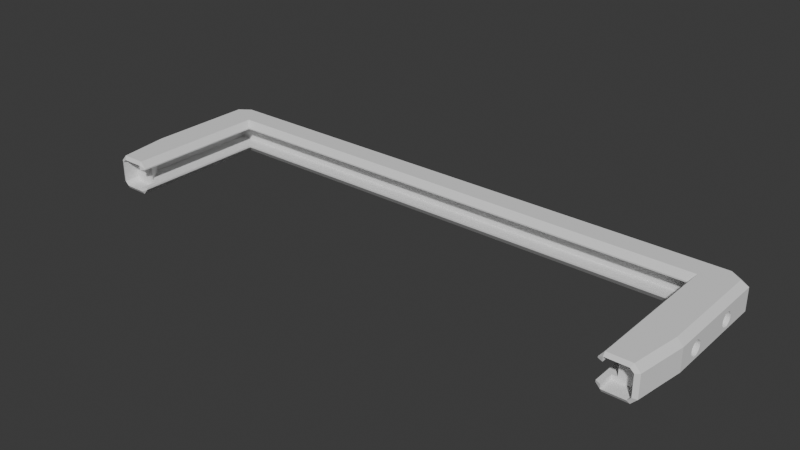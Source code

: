 # Source: backboard-pad.blend  (saved by Blender 4.0.36; exported with 4.5.12 LTS)
import bpy
from mathutils import Matrix  # noqa: F401  (used for matrix-valued properties, if any)

bpy.ops.wm.read_factory_settings(use_empty=True)
scene = bpy.context.scene
scene.name = 'Scene'

# ---- collections
col_collection = bpy.data.collections.new('Collection'); scene.collection.children.link(col_collection)

# ---- world
world_world = bpy.data.worlds.new('World'); scene.world = world_world
world_world.use_nodes = True; world_world.node_tree.nodes.clear()
_N = world_world.node_tree.nodes; _L = world_world.node_tree.links
n0 = _N.new('ShaderNodeOutputWorld'); n0.name = 'World Output'; n0.location = (300, 300)
n1 = _N.new('ShaderNodeBackground'); n1.name = 'Background'; n1.location = (10, 300)
n1.inputs[0].default_value = (0.05088, 0.05088, 0.05088, 1.0)
_L.new(n1.outputs[0], n0.inputs[0])
n0.is_active_output = True
world_world.color = (0.05088, 0.05088, 0.05088)
world_world.use_sun_shadow = False
world_world.sun_shadow_jitter_overblur = 0.0

# ---- meshes
me_cube_010 = bpy.data.meshes.new('Cube.010')
me_cube_010.from_pydata([(-0.8538, 0.9978, -9.105), (-0.9583, 0.3025, -7.301), (1.006, 0.3025, -2.301), (1.006, 0.3025, -7.301), (-0.9583, 0.3025, -2.301), (-0.9583, 0.2948, -7.431), (1.006, 0.2948, -2.431), (-0.9583, 0.272, -7.556), (0.9711, -0.557, -9.941), (-0.8538, -1.007, -9.095), (-0.9583, 0.235, -7.672), (1.006, 0.272, -2.556), (-0.9583, 0.2948, -2.431), (-0.9583, 0.1853, -7.773), (1.006, 0.235, -2.672), (1.006, 0.2948, -7.431), (-0.9583, 0.1247, -7.856), (0.9711, 0.5478, -9.941), (1.006, 0.1853, -2.773), (-0.9583, 0.272, -2.556), (-0.9583, 0.05553, -7.917), (0.9023, 0.9978, -9.105), (1.006, 0.1247, -2.856), (-0.9583, -0.01951, -7.955), (-0.9583, 0.235, -2.672), (-0.9583, -0.09755, -7.968), (1.006, 0.272, -7.556), (1.006, 0.05553, -2.917), (-0.9583, -0.1756, -7.955), (-0.8538, 0.7978, 3.377), (0.9023, -1.007, -9.095), (1.006, -0.01951, -2.955), (-0.9583, -0.2506, -7.917), (-0.9583, 0.1853, -2.773), (1.006, 0.235, -7.672), (-0.9583, -0.3198, -7.856), (0.9023, -0.807, 3.377), (1.006, -0.09755, -2.968), (-0.9583, -0.3804, -7.773), (-0.9583, 0.1247, -2.856), (1.006, -0.1756, -2.955), (-0.9583, -0.4301, -7.672), (-0.9337, -1.007, 4.66), (-0.9583, -0.4671, -7.556), (-0.9583, 0.05553, -2.917), (1.006, -0.2506, -2.917), (1.006, 0.1853, -7.773), (-0.9583, -0.4899, -7.431), (-0.8538, -0.807, 3.377), (1.006, -0.3198, -2.856), (-0.9583, -0.4975, -7.301), (1.006, 0.1247, -7.856), (-0.9583, -0.4899, -7.171), (-0.9583, -0.01951, -2.955), (1.006, -0.3804, -2.773), (-0.9337, 0.9978, 4.66), (-0.9583, -0.4671, -7.046), (0.9023, 0.7978, 3.377), (-0.9583, -0.4301, -6.931), (1.006, -0.4301, -2.672), (-0.9583, -0.09755, -2.968), (-0.9583, -0.3804, -6.83), (1.006, 0.05553, -7.917), (0.9023, 0.9978, 4.66), (-0.9583, -0.3198, -6.747), (1.006, -0.4671, -2.556), (-0.9583, -0.1756, -2.955), (-0.9583, -0.2506, -6.685), (1.006, -0.4899, -2.431), (-0.9225, -0.557, -9.941), (0.9821, 0.9978, 4.66), (-0.9583, -0.1756, -6.648), (-0.9583, -0.2506, -2.917), (-0.9583, -0.09755, -6.635), (1.006, -0.4975, -2.301), (1.006, -0.01951, -7.955), (-0.9583, -0.01951, -6.648), (1.006, -0.4899, -2.171), (-0.9583, -0.3198, -2.856), (0.9821, -1.007, 4.66), (-0.9583, 0.05553, -6.685), (1.006, -0.09755, -7.968), (-0.9583, 0.1247, -6.747), (1.006, -0.4671, -2.046), (-0.9583, -0.3804, -2.773), (1.006, -0.4301, -1.931), (-0.9583, 0.1853, -6.83), (-0.9225, 0.5478, -9.941), (-0.8538, -1.007, 4.66), (-0.9583, 0.235, -6.931), (1.006, -0.3804, -1.83), (-0.9583, 0.272, -7.046), (-0.9583, -0.4301, -2.672), (-0.8538, 0.9978, 4.66), (-0.9583, 0.2948, -7.171), (1.006, -0.1756, -7.955), (1.006, -0.3198, -1.747), (0.9023, -1.007, 4.66), (1.006, -0.2506, -1.685), (-0.9583, -0.4671, -2.556), (-0.9397, 0.5934, 3.377), (1.006, -0.2506, -7.917), (1.006, -0.1756, -1.648), (-0.9583, -0.4899, -2.431), (1.006, -0.09755, -1.635), (-0.9572, 0.9978, -10.44), (-0.9271, 0.7978, 3.377), (1.006, -0.01951, -1.648), (-0.9583, -0.4975, -2.301), (1.006, -0.3198, -7.856), (1.006, 0.05553, -1.685), (-0.9583, -0.4899, -2.171), (-0.9572, -1.007, -10.44), (1.006, -0.3804, -7.773), (1.006, 0.1247, -1.747), (-0.9583, -0.4671, -2.046), (1.006, 0.1853, -1.83), (-0.9271, -0.807, 3.377), (-0.9397, -0.5901, 3.377), (1.006, 0.235, -1.931), (-0.9583, -0.4301, -1.931), (1.006, -1.007, -10.44), (1.006, -0.4301, -7.672), (1.006, 0.272, -2.046), (-0.9583, -0.3804, -1.83), (0.9882, -0.5901, 3.377), (1.006, 0.2948, -2.171), (1.006, -0.4671, -7.556), (-0.9583, -0.3198, -1.747), (1.006, 0.9978, -10.44), (0.9756, -0.807, 3.377), (-0.9583, -0.2506, -1.685), (1.006, -1.007, -0.1081), (1.006, -0.4899, -7.431), (0.9023, -1.007, -0.1081), (-0.9583, -0.1756, -1.648), (1.006, -0.4975, -7.301), (-0.9583, -0.09755, -1.635), (0.9756, 0.7978, 3.377), (0.9882, 0.5934, 3.377), (1.006, 0.9978, -0.1081), (-0.9583, -0.01951, -1.648), (1.006, -0.4899, -7.171), (0.9023, 0.9978, -0.1081), (-0.9583, 0.05553, -1.685), (-0.9572, 0.9978, -0.1081), (1.006, -0.4671, -7.046), (-0.9583, 0.1247, -1.747), (-0.8538, 0.9978, -0.1081), (1.006, -0.4301, -6.931), (-0.9583, 0.1853, -1.83), (-0.9572, -1.007, -0.1081), (-0.8538, -1.007, -0.1081), (-0.9583, 0.235, -1.931), (-0.9185, 0.9978, -11.24), (1.006, -0.3804, -6.83), (-0.9583, 0.272, -2.046), (-0.9185, -1.007, -11.24), (0.967, -1.007, -11.24), (-0.9583, 0.2948, -2.171), (1.006, -0.3198, -6.747), (0.967, 0.9978, -11.24), (1.006, -0.2506, -6.685), (-0.9538, 0.6251, 4.66), (1.026, 0.6251, -10.84), (0.8846, 0.6251, -0.1081), (1.006, -0.1756, -6.648), (-0.9774, 0.6251, -0.1081), (-0.8362, 0.6251, -8.638), (1.006, -0.09755, -6.635), (0.8846, 0.6251, -8.638), (1.002, 0.6251, 4.66), (1.006, -0.01951, -6.648), (-0.8362, 0.6251, 4.66), (0.8846, 0.625, 4.66), (1.006, 0.05553, -6.685), (-0.9774, 0.6251, -10.84), (1.026, 0.6251, -0.1081), (1.006, 0.1247, -6.747), (-0.8362, 0.6251, -0.1081), (-0.9421, 0.6251, -11.63), (1.006, 0.1853, -6.83), (0.9905, 0.6251, -11.63), (-0.8362, -0.6563, -8.638), (1.006, 0.235, -6.931), (0.8846, -0.6563, -8.638), (1.006, 0.272, -7.046), (1.002, -0.6563, 4.66), (-0.8362, -0.6563, 4.66), (0.8846, -0.6563, 4.66), (1.006, 0.2948, -7.171), (-0.9774, -0.6563, -10.84), (1.026, -0.6563, -0.1081), (-0.8362, -0.6563, -0.1081), (-0.9421, -0.6563, -11.63), (-0.9225, 0.5478, 1.531), (0.9905, -0.6563, -11.63), (-0.9225, -0.557, 1.531), (-0.9538, -0.6563, 4.66), (1.026, -0.6563, -10.84), (0.8846, -0.6563, -0.1081), (-0.9774, -0.6563, -0.1081), (-0.9454, 0.9978, 2.225), (-0.9454, -1.007, 2.225), (-0.8538, -1.007, 2.225), (-0.8538, 0.9978, 2.225), (-0.9656, 0.6251, 2.225), (-0.8362, 0.6251, 2.225), (-0.8362, -0.6563, 2.225), (-0.9656, -0.6563, 2.225), (0.9939, -1.007, 2.225), (0.9711, 0.5478, 1.437), (0.9939, 0.9978, 2.225), (0.9711, -0.557, 1.437), (0.9023, 0.9978, 2.225), (0.9023, -1.007, 2.225), (0.8846, 0.6251, 2.225), (1.014, 0.6251, 2.225), (1.014, -0.6563, 2.225), (0.8846, -0.6563, 2.225), (0.8846, 0.5478, 2.225), (0.8846, -0.557, 2.225), (0.8846, -0.557, 4.66), (0.8846, 0.5478, 4.66), (-0.8362, -0.557, 4.66), (-0.8362, 0.5478, 4.66), (-0.8362, 0.5478, 2.225), (-0.8362, -0.557, 2.225), (0.8846, -0.557, -8.638), (0.8846, 0.5478, -8.638), (0.8846, 0.5478, -0.1081), (0.8846, -0.557, -0.1081), (-0.8362, -0.557, -0.1081), (-0.8362, 0.5478, -0.1081), (-0.8362, -0.557, -8.638), (-0.8362, 0.5478, -8.638), (-0.6796, 0.5478, -8.638), (0.751, 0.5478, -8.638), (-0.9271, -0.807, 4.88), (-0.9397, -0.5901, 4.88), (-0.9397, 0.5934, 4.88), (0.9023, -0.807, 4.88), (0.9023, -0.557, 4.88), (-0.8538, -0.807, 4.88), (0.9756, 0.7978, 4.88), (0.9023, 0.7978, 4.88), (0.9756, -0.807, 4.88), (0.9882, -0.5901, 4.88), (-0.8538, 0.7978, 4.88), (-0.8538, 0.6251, 4.88), (-0.8538, -0.6563, 4.88), (-0.8538, -0.557, 4.88), (-0.8538, 0.5478, 4.88), (0.9882, 0.5934, 4.88), (-0.9271, 0.7978, 4.88), (0.9023, 0.5478, 4.88), (0.9023, 0.5478, 3.377), (-0.8538, 0.5478, 3.377), (-0.8538, -0.557, 3.377), (0.9023, -0.557, 3.377), (0.9199, 0.5478, 3.356), (-0.8715, 0.5478, 3.377), (-0.8715, -0.557, 3.377), (0.9199, -0.557, 3.356), (-0.9158, -0.557, 1.531), (-0.8715, -0.557, 3.162), (-0.8713, -0.557, 1.546), (-0.8708, -0.557, 1.546), (-0.8712, -0.557, 1.516), (-0.8715, -0.557, 1.516), (-0.8715, 0.5478, 3.162), (-0.9158, 0.5478, 1.531), (-0.8715, 0.5478, 1.516), (-0.8712, 0.5478, 1.516), (-0.8708, 0.5478, 1.546), (-0.8713, 0.5478, 1.546), (0.9652, 0.5478, 1.437), (0.9199, 0.5478, 3.162), (0.9197, 0.5478, 1.464), (0.9189, 0.5478, 1.464), (0.9194, 0.5478, 1.41), (0.92, 0.5478, 1.41), (0.9199, -0.557, 3.162), (0.9652, -0.557, 1.437), (0.92, -0.557, 1.41), (0.9194, -0.557, 1.41), (0.9189, -0.557, 1.464), (0.9197, -0.557, 1.464), (1.026, -0.4975, -7.301), (1.026, -0.4899, -7.431), (1.026, -0.4671, -7.556), (1.026, -0.4899, -7.171), (1.026, -0.4671, -7.046), (1.026, -0.3804, -6.83), (1.026, -0.3198, -7.856), (1.026, -0.3804, -7.773), (1.026, -0.3198, -6.747), (1.026, -0.2506, -7.917), (1.026, -0.4301, -7.672), (1.026, -0.4301, -6.931), (1.026, -0.2506, -6.685), (1.026, -0.1756, -7.955), (1.026, -0.1756, -6.648), (1.026, -0.01951, -7.955), (1.026, -0.01951, -6.648), (1.026, -0.09755, -7.968), (1.026, -0.09755, -6.635), (1.026, 0.1247, -6.747), (1.026, 0.235, -7.672), (1.026, 0.1853, -7.773), (1.026, 0.05553, -7.917), (1.026, 0.1247, -7.856), (1.026, 0.05553, -6.685), (1.026, 0.1853, -6.83), (1.026, 0.235, -6.931), (1.026, 0.3025, -7.301), (1.026, 0.2948, -7.431), (1.026, 0.2948, -7.171), (1.026, 0.272, -7.046), (1.026, 0.272, -7.556), (-0.9774, -0.4975, -2.301), (-0.9774, -0.4899, -2.171), (-0.9774, -0.4899, -2.431), (-0.9774, -0.3804, -2.773), (-0.9774, -0.4301, -2.672), (-0.9774, -0.4671, -2.556), (-0.9774, -0.4671, -2.046), (-0.9774, -0.4301, -1.931), (-0.9774, -0.3804, -1.83), (-0.9774, -0.3198, -2.856), (-0.9774, -0.3198, -1.747), (-0.9774, -0.1756, -2.955), (-0.9774, -0.1756, -1.648), (-0.9774, -0.01951, -2.955), (-0.9774, -0.09755, -2.968), (-0.9774, -0.09755, -1.635), (-0.9774, -0.2506, -2.917), (-0.9774, -0.2506, -1.685), (-0.9774, 0.05553, -1.685), (-0.9774, 0.1853, -2.773), (-0.9774, 0.1853, -1.83), (-0.9774, 0.1247, -2.856), (-0.9774, 0.1247, -1.747), (-0.9774, 0.3025, -2.301), (-0.9774, 0.2948, -2.431), (-0.9774, 0.2948, -2.171), (-0.9774, 0.272, -2.556), (-0.9774, 0.272, -2.046), (-0.9774, 0.235, -1.931), (-0.9774, 0.05553, -2.917), (-0.9774, 0.235, -2.672), (-0.9774, -0.01951, -1.648), (1.026, -0.3804, -1.83), (1.026, -0.3198, -1.747), (1.026, -0.2506, -2.917), (1.026, -0.2506, -1.685), (1.026, -0.01951, -2.955), (1.026, -0.01951, -1.648), (1.026, -0.09755, -2.968), (1.026, -0.09755, -1.635), (1.026, -0.1756, -2.955), (1.026, -0.1756, -1.648), (1.026, 0.1247, -1.747), (1.026, 0.1853, -2.773), (1.026, 0.1247, -2.856), (1.026, 0.1853, -1.83), (1.026, 0.3025, -2.301), (1.026, 0.2948, -2.431), (1.026, 0.2948, -2.171), (1.026, 0.272, -2.556), (1.026, 0.272, -2.046), (1.026, 0.235, -2.672), (1.026, 0.235, -1.931), (1.026, 0.05553, -1.685), (1.026, 0.05553, -2.917), (1.026, -0.4301, -1.931), (1.026, -0.3198, -2.856), (1.026, -0.4975, -2.301), (1.026, -0.4899, -2.431), (1.026, -0.4899, -2.171), (1.026, -0.4671, -2.556), (1.026, -0.4671, -2.046), (1.026, -0.3804, -2.773), (1.026, -0.4301, -2.672), (-0.9774, -0.1756, -7.955), (-0.9774, -0.2506, -7.917), (-0.9774, -0.09755, -7.968), (-0.9774, -0.01951, -7.955), (-0.9774, 0.05553, -6.685), (-0.9774, 0.05553, -7.917), (-0.9774, -0.01951, -6.648), (-0.9774, -0.09755, -6.635), (-0.9774, 0.235, -6.931), (-0.9774, 0.1853, -7.773), (-0.9774, 0.1853, -6.83), (-0.9774, 0.3025, -7.301), (-0.9774, 0.2948, -7.171), (-0.9774, 0.272, -7.556), (-0.9774, 0.2948, -7.431), (-0.9774, 0.272, -7.046), (-0.9774, 0.235, -7.672), (-0.9774, 0.1247, -6.747), (-0.9774, 0.1247, -7.856), (-0.9774, -0.1756, -6.648), (-0.9774, -0.3198, -7.856), (-0.9774, -0.4975, -7.301), (-0.9774, -0.4899, -7.431), (-0.9774, -0.4671, -7.046), (-0.9774, -0.4899, -7.171), (-0.9774, -0.3804, -7.773), (-0.9774, -0.2506, -6.685), (-0.9774, -0.3198, -6.747), (-0.9774, -0.4671, -7.556), (-0.9774, -0.4301, -6.931), (-0.9774, -0.4301, -7.672), (-0.9774, -0.3804, -6.83)], [], [(217, 212, 70, 171), (185, 183, 9, 30), (79, 97, 215, 210), (239, 198, 42, 238), (240, 163, 198, 239), (202, 55, 93, 205), (209, 203, 42, 198), (207, 205, 93, 173), (189, 97, 241), (219, 215, 97, 189), (196, 199, 121, 158), (157, 9, 112), (185, 30, 134, 200), (219, 189, 222, 221), (223, 174, 216, 220), (140, 177, 164, 129), (168, 0, 148, 179), (204, 88, 42, 203), (112, 151, 201, 191), (192, 132, 121, 199), (167, 145, 105, 176), (191, 194, 157, 112), (196, 158, 157, 194), (188, 208, 227, 224), (207, 173, 225, 226), (244, 70, 63, 245), (228, 185, 200, 231), (230, 165, 170, 229), (79, 187, 247, 246), (245, 174, 255), (212, 214, 63, 70), (161, 154, 0, 21), (0, 154, 105), (121, 30, 158), (179, 207, 226, 233), (208, 193, 232, 227), (250, 188, 224, 251), (249, 257, 252), (217, 171, 187, 218), (134, 132, 210, 215), (355, 361, 192, 199, 301, 297, 294, 295, 298, 290, 289, 288, 291, 292, 299, 293, 296, 300, 302, 306, 304, 312, 307, 313, 314, 318, 317, 315, 316, 319, 308, 309, 311, 310, 303, 164, 177, 357, 373, 362, 365, 372, 370, 368, 366, 367, 369, 371, 363, 364, 374, 356, 358, 360, 354, 376, 382, 383, 380, 378, 377, 379, 381, 375, 352, 353), (359, 357, 177, 192, 361), (305, 301, 199, 164, 303), (335, 332, 201, 167, 351), (338, 351, 167, 176, 387, 389, 402, 393, 400, 397, 398, 395, 396, 399, 392, 394, 401, 388, 390, 391, 403, 410, 411, 415, 413, 407, 408, 405, 406, 412, 414, 409, 404, 385, 384, 191, 201, 332, 337, 330, 328, 327, 326, 321, 320, 322, 325, 324, 323, 329, 336, 331, 334, 333, 349, 341, 339, 350, 346, 344, 343, 345, 347, 348, 340, 342), (387, 176, 191, 384, 386), (253, 171, 70, 244), (241, 97, 79, 246), (192, 177, 217, 218), (21, 0, 168, 170), (248, 93, 55, 254), (202, 206, 163, 55), (214, 216, 174, 63), (161, 129, 164, 182), (21, 170, 165, 143), (105, 154, 180, 176), (161, 182, 180, 154), (0, 105, 145, 148), (254, 55, 163, 240), (112, 9, 152, 151), (210, 218, 187, 79), (204, 208, 188, 88), (9, 183, 193, 152), (234, 183, 185, 228), (237, 229, 170, 168, 235, 236), (21, 143, 140, 129), (209, 198, 163, 206), (247, 187, 171, 253), (180, 182, 196, 194), (180, 194, 191, 176), (158, 30, 9, 157), (167, 201, 209, 206), (152, 193, 208, 204), (145, 167, 206, 202), (151, 152, 204, 203), (148, 145, 202, 205), (179, 148, 205, 207), (201, 151, 203, 209), (132, 192, 218, 210), (143, 165, 216, 214), (216, 165, 230, 220), (200, 219, 221, 231), (232, 193, 183, 234), (235, 168, 179, 233), (129, 161, 21), (132, 134, 30, 121), (188, 243, 88), (200, 134, 215, 219), (174, 223, 255), (222, 189, 242), (140, 143, 214, 212), (177, 140, 212, 217), (8, 213, 211, 17), (87, 195, 197, 69), (69, 8, 17, 87), (277, 282, 263, 260), (236, 87, 17, 237), (213, 8, 284, 283), (220, 230, 280, 279), (285, 284, 8, 231), (263, 130, 125), (220, 256, 255, 223), (245, 57, 138, 244), (48, 117, 238, 243), (254, 106, 29, 248), (246, 130, 36, 241), (174, 245, 63), (248, 29, 257, 249), (259, 242, 241, 36), (256, 57, 245, 255), (139, 125, 247, 253), (239, 238, 117, 118), (125, 130, 246, 247), (240, 100, 106, 254), (244, 138, 139, 253), (239, 118, 100, 240), (250, 243, 188), (243, 250, 48), (258, 48, 250), (251, 258, 250), (93, 248, 173), (238, 42, 88, 243), (173, 248, 249), (241, 242, 189), (252, 225, 173, 249), (260, 139, 138), (261, 257, 29, 106, 100, 118, 117, 48, 258, 262), (260, 256, 278, 277), (125, 139, 260, 263), (262, 265, 270, 261), (262, 258, 266, 265), (251, 224, 258), (252, 257, 225), (258, 227, 267, 266), (257, 275, 274, 226), (225, 257, 226), (227, 258, 224), (227, 232, 268, 267), (272, 87, 235, 233, 273), (269, 268, 232, 234, 69), (257, 261, 270, 275), (236, 235, 87), (226, 274, 273, 233), (195, 87, 272, 271), (197, 195, 271, 264), (283, 276, 211, 213), (259, 36, 263), (57, 256, 260), (222, 242, 259, 221), (221, 286, 285, 231), (263, 282, 287, 259), (281, 280, 230, 17), (256, 220, 279, 278), (259, 287, 286, 221), (231, 8, 228), (230, 229, 17), (237, 17, 229), (8, 69, 228), (234, 228, 69), (263, 36, 130), (260, 138, 57), (268, 269, 264, 265, 266, 267), (275, 270, 271, 272, 273, 274), (270, 265, 264, 271), (197, 264, 269, 69), (280, 281, 276, 277, 278, 279), (287, 282, 283, 284, 285, 286), (276, 283, 282, 277), (211, 276, 281, 17), (199, 196, 182, 164), (3, 15, 316, 315), (15, 26, 319, 316), (26, 34, 308, 319), (34, 46, 309, 308), (46, 51, 311, 309), (51, 62, 310, 311), (62, 75, 303, 310), (75, 81, 305, 303), (81, 95, 301, 305), (95, 101, 297, 301), (101, 109, 294, 297), (109, 113, 295, 294), (113, 122, 298, 295), (122, 127, 290, 298), (127, 133, 289, 290), (133, 136, 288, 289), (136, 142, 291, 288), (142, 146, 292, 291), (146, 149, 299, 292), (149, 155, 293, 299), (155, 160, 296, 293), (160, 162, 300, 296), (162, 166, 302, 300), (166, 169, 306, 302), (169, 172, 304, 306), (172, 175, 312, 304), (175, 178, 307, 312), (178, 181, 313, 307), (181, 184, 314, 313), (184, 186, 318, 314), (186, 190, 317, 318), (190, 3, 315, 317), (101, 95, 81, 75, 62, 51, 46, 34, 26, 15, 3, 190, 186, 184, 181, 178, 175, 172, 169, 166, 162, 160, 155, 149, 146, 142, 136, 133, 127, 122, 113, 109), (344, 12, 4, 343), (346, 19, 12, 344), (350, 24, 19, 346), (339, 33, 24, 350), (341, 39, 33, 339), (349, 44, 39, 341), (333, 53, 44, 349), (334, 60, 53, 333), (331, 66, 60, 334), (336, 72, 66, 331), (329, 78, 72, 336), (323, 84, 78, 329), (324, 92, 84, 323), (325, 99, 92, 324), (322, 103, 99, 325), (320, 108, 103, 322), (321, 111, 108, 320), (326, 115, 111, 321), (327, 120, 115, 326), (328, 124, 120, 327), (330, 128, 124, 328), (337, 131, 128, 330), (332, 135, 131, 337), (335, 137, 135, 332), (351, 141, 137, 335), (338, 144, 141, 351), (342, 147, 144, 338), (340, 150, 147, 342), (348, 153, 150, 340), (347, 156, 153, 348), (156, 159, 4, 12, 19, 24, 33, 39, 44, 53, 60, 66, 72, 78, 84, 92, 99, 103, 108, 111, 115, 120, 124, 128, 131, 135, 137, 141, 144, 147, 150, 153), (345, 159, 156, 347), (343, 4, 159, 345), (2, 6, 367, 366), (6, 11, 369, 367), (11, 14, 371, 369), (14, 18, 363, 371), (18, 22, 364, 363), (22, 27, 374, 364), (27, 31, 356, 374), (31, 37, 358, 356), (37, 40, 360, 358), (40, 45, 354, 360), (45, 49, 376, 354), (49, 54, 382, 376), (54, 59, 383, 382), (59, 65, 380, 383), (65, 68, 378, 380), (68, 74, 377, 378), (74, 77, 379, 377), (77, 83, 381, 379), (83, 85, 375, 381), (85, 90, 352, 375), (90, 96, 353, 352), (96, 98, 355, 353), (98, 102, 361, 355), (102, 104, 359, 361), (104, 107, 357, 359), (107, 110, 373, 357), (110, 114, 362, 373), (114, 116, 365, 362), (116, 119, 372, 365), (119, 123, 370, 372), (123, 126, 368, 370), (126, 2, 366, 368), (45, 40, 37, 31, 27, 22, 18, 14, 11, 6, 2, 126, 123, 119, 116, 114, 110, 107, 104, 102, 98, 96, 90, 85, 83, 77, 74, 68, 65, 59, 54, 49), (398, 5, 1, 395), (397, 7, 5, 398), (400, 10, 7, 397), (393, 13, 10, 400), (402, 16, 13, 393), (389, 20, 16, 402), (387, 23, 20, 389), (386, 25, 23, 387), (384, 28, 25, 386), (385, 32, 28, 384), (35, 32, 385, 404), (409, 38, 35, 404), (414, 41, 38, 409), (412, 43, 41, 414), (406, 47, 43, 412), (405, 50, 47, 406), (408, 52, 50, 405), (407, 56, 52, 408), (413, 58, 56, 407), (415, 61, 58, 413), (411, 64, 61, 415), (410, 67, 64, 411), (71, 67, 410, 403), (391, 73, 71, 403), (390, 76, 73, 391), (388, 80, 76, 390), (401, 82, 80, 388), (394, 86, 82, 401), (392, 89, 86, 394), (399, 91, 89, 392), (1, 5, 7, 10, 13, 16, 20, 23, 25, 28, 32, 35, 38, 41, 43, 47, 50, 52, 56, 58, 61, 64, 67, 71, 73, 76, 80, 82, 86, 89, 91, 94), (396, 94, 91, 399), (395, 1, 94, 396)])
_uv = me_cube_010.uv_layers.new(name='UVMap')
_uv.uv.foreach_set('vector', [0.625, 0.5625, 0.625, 0.5, 0.625, 0.5, 0.625, 0.5625, 0.6875, 0.6875, 0.75, 0.6875, 0.75, 0.75, 0.6875, 0.75, 0.625, 0.75, 0.625, 0.8125, 0.625, 0.8125, 0.625, 0.75, 0.8559, 0.6875, 0.875, 0.6875, 0.875, 0.75, 0.8559, 0.6965, 0.8579, 0.5625, 0.875, 0.5625, 0.875, 0.6875, 0.86, 0.681, 0.625, 0.25, 0.625, 0.25, 0.625, 0.375, 0.625, 0.375, 0.625, 0.0625, 0.625, 0.0, 0.625, 0.0, 0.625, 0.0625, 0.75, 0.5625, 0.75, 0.5, 0.75, 0.5028, 0.75, 0.5625, 0.6875, 0.6875, 0.6875, 0.75, 0.6856, 0.7144, 0.6875, 0.6875, 0.6875, 0.75, 0.6875, 0.75, 0.6875, 0.6875, 0.3594, 0.6875, 0.375, 0.6875, 0.375, 0.75, 0.3594, 0.75, 0.375, 0.9688, 0.625, 0.875, 0.375, 1.0, 0.6875, 0.6875, 0.6875, 0.75, 0.6875, 0.75, 0.6875, 0.6875, 0.6875, 0.6875, 0.6875, 0.6875, 0.6875, 0.6778, 0.6875, 0.6778, 0.6875, 0.5701, 0.6875, 0.5625, 0.6875, 0.5625, 0.6875, 0.5701, 0.625, 0.5, 0.625, 0.5625, 0.375, 0.5625, 0.375, 0.5, 0.75, 0.5625, 0.75, 0.5, 0.75, 0.5, 0.75, 0.5625, 0.625, 0.875, 0.625, 0.875, 0.625, 1.0, 0.625, 1.0, 0.375, 0.0, 0.625, 0.0, 0.625, 0.0625, 0.375, 0.0625, 0.625, 0.6875, 0.625, 0.75, 0.375, 0.75, 0.375, 0.6875, 0.625, 0.1875, 0.625, 0.25, 0.375, 0.25, 0.375, 0.1875, 0.125, 0.6875, 0.1562, 0.6875, 0.1562, 0.75, 0.125, 0.75, 0.3594, 0.6875, 0.3594, 0.75, 0.1562, 0.75, 0.1562, 0.6875, 0.75, 0.6875, 0.75, 0.6875, 0.75, 0.6778, 0.75, 0.6778, 0.75, 0.5625, 0.75, 0.5625, 0.75, 0.5701, 0.75, 0.5701, 0.6338, 0.5504, 0.625, 0.5, 0.6875, 0.5, 0.6839, 0.5335, 0.6875, 0.6778, 0.6875, 0.6875, 0.6875, 0.6875, 0.6875, 0.6778, 0.6875, 0.5701, 0.6875, 0.5625, 0.6875, 0.5625, 0.6875, 0.5701, 0.625, 0.75, 0.625, 0.6875, 0.6345, 0.6875, 0.6345, 0.6951, 0.6857, 0.5335, 0.6875, 0.5625, 0.6842, 0.5625, 0.625, 0.5, 0.625, 0.4375, 0.625, 0.4375, 0.625, 0.5, 0.375, 0.4844, 0.375, 0.2812, 0.625, 0.375, 0.625, 0.4375, 0.625, 0.375, 0.375, 0.2812, 0.375, 0.25, 0.375, 0.75, 0.625, 0.8125, 0.375, 0.7656, 0.75, 0.5625, 0.75, 0.5625, 0.75, 0.5701, 0.75, 0.5701, 0.75, 0.6875, 0.75, 0.6875, 0.75, 0.6778, 0.75, 0.6778, 0.7563, 0.6875, 0.75, 0.6875, 0.75, 0.6778, 0.7563, 0.6778, 0.7563, 0.5625, 0.25, 0.5391, 0.634, 0.7479, 0.625, 0.5625, 0.625, 0.5625, 0.625, 0.6875, 0.625, 0.6875, 0.625, 0.8125, 0.625, 0.75, 0.625, 0.75, 0.625, 0.8125, 0.5883, 0.6479, 0.5891, 0.6406, 0.625, 0.6875, 0.375, 0.6875, 0.4422, 0.6406, 0.4431, 0.6479, 0.4445, 0.6547, 0.4464, 0.6606, 0.4488, 0.6654, 0.4515, 0.669, 0.4544, 0.6713, 0.4574, 0.672, 0.4604, 0.6713, 0.4634, 0.669, 0.466, 0.6654, 0.4684, 0.6606, 0.4703, 0.6547, 0.4718, 0.6479, 0.4726, 0.6406, 0.4729, 0.633, 0.4726, 0.6254, 0.4718, 0.6181, 0.4703, 0.6113, 0.4684, 0.6054, 0.466, 0.6005, 0.4634, 0.5969, 0.4604, 0.5947, 0.4574, 0.594, 0.4544, 0.5947, 0.4515, 0.5969, 0.4488, 0.6005, 0.4464, 0.6054, 0.4445, 0.6113, 0.4431, 0.6181, 0.4422, 0.6254, 0.375, 0.5625, 0.625, 0.5625, 0.5891, 0.6254, 0.5883, 0.6181, 0.5868, 0.6113, 0.5849, 0.6054, 0.5825, 0.6005, 0.5798, 0.5969, 0.5769, 0.5947, 0.5739, 0.594, 0.5709, 0.5947, 0.568, 0.5969, 0.5653, 0.6005, 0.5629, 0.6054, 0.561, 0.6113, 0.5596, 0.6181, 0.5587, 0.6254, 0.5584, 0.633, 0.5587, 0.6406, 0.5596, 0.6479, 0.561, 0.6547, 0.5629, 0.6606, 0.5653, 0.6654, 0.568, 0.669, 0.5709, 0.6713, 0.5739, 0.672, 0.5769, 0.6713, 0.5798, 0.669, 0.5825, 0.6654, 0.5849, 0.6606, 0.5868, 0.6547, 0.5894, 0.633, 0.5891, 0.6254, 0.625, 0.5625, 0.625, 0.6875, 0.5891, 0.6406, 0.4419, 0.633, 0.4422, 0.6406, 0.375, 0.6875, 0.375, 0.5625, 0.4422, 0.6254, 0.5894, 0.117, 0.5891, 0.1094, 0.625, 0.0625, 0.625, 0.1875, 0.5891, 0.1246, 0.5883, 0.1319, 0.5891, 0.1246, 0.625, 0.1875, 0.375, 0.1875, 0.4422, 0.1246, 0.4431, 0.1319, 0.4445, 0.1387, 0.4464, 0.1446, 0.4488, 0.1495, 0.4515, 0.1531, 0.4544, 0.1553, 0.4574, 0.156, 0.4604, 0.1553, 0.4634, 0.1531, 0.466, 0.1495, 0.4684, 0.1446, 0.4703, 0.1387, 0.4718, 0.1319, 0.4726, 0.1246, 0.4729, 0.117, 0.4726, 0.1094, 0.4718, 0.1021, 0.4703, 0.09533, 0.4684, 0.08941, 0.466, 0.08456, 0.4634, 0.08095, 0.4604, 0.07873, 0.4574, 0.07798, 0.4544, 0.07873, 0.4515, 0.08095, 0.4488, 0.08456, 0.4464, 0.08941, 0.4445, 0.09533, 0.4431, 0.1021, 0.4422, 0.1094, 0.375, 0.0625, 0.625, 0.0625, 0.5891, 0.1094, 0.5883, 0.1021, 0.5868, 0.09533, 0.5849, 0.08941, 0.5825, 0.08456, 0.5798, 0.08095, 0.5769, 0.07873, 0.5739, 0.07798, 0.5709, 0.07873, 0.568, 0.08095, 0.5653, 0.08456, 0.5629, 0.08941, 0.561, 0.09533, 0.5596, 0.1021, 0.5587, 0.1094, 0.5584, 0.117, 0.5587, 0.1246, 0.5596, 0.1319, 0.561, 0.1387, 0.5629, 0.1446, 0.5653, 0.1495, 0.568, 0.1531, 0.5709, 0.1553, 0.5739, 0.156, 0.5769, 0.1553, 0.5798, 0.1531, 0.5825, 0.1495, 0.5849, 0.1446, 0.5868, 0.1387, 0.4422, 0.1246, 0.375, 0.1875, 0.375, 0.0625, 0.4422, 0.1094, 0.4419, 0.117, 0.6335, 0.5625, 0.625, 0.5625, 0.625, 0.5, 0.6338, 0.5504, 0.6836, 0.7144, 0.6875, 0.75, 0.625, 0.75, 0.6626, 0.7148, 0.625, 0.6875, 0.625, 0.5625, 0.625, 0.5625, 0.625, 0.6875, 0.6875, 0.5, 0.75, 0.5, 0.75, 0.5625, 0.6875, 0.5625, 0.7565, 0.5335, 0.75, 0.5, 0.875, 0.5, 0.7983, 0.5332, 0.625, 0.25, 0.625, 0.1875, 0.625, 0.1875, 0.625, 0.25, 0.6875, 0.5, 0.6875, 0.5625, 0.6875, 0.5625, 0.6875, 0.5, 0.3594, 0.5, 0.375, 0.5, 0.375, 0.5625, 0.3594, 0.5625, 0.6875, 0.5, 0.6875, 0.5625, 0.6875, 0.5625, 0.6875, 0.5, 0.125, 0.5, 0.1562, 0.5, 0.1562, 0.5625, 0.125, 0.5625, 0.3594, 0.5, 0.3594, 0.5625, 0.1562, 0.5625, 0.1562, 0.5, 0.625, 0.375, 0.375, 0.25, 0.625, 0.25, 0.625, 0.375, 0.8573, 0.549, 0.875, 0.5, 0.875, 0.5625, 0.8579, 0.5625, 0.375, 1.0, 0.625, 0.875, 0.625, 0.875, 0.625, 1.0, 0.625, 0.75, 0.625, 0.6875, 0.625, 0.6875, 0.625, 0.75, 0.75, 0.75, 0.75, 0.6875, 0.75, 0.6875, 0.75, 0.75, 0.75, 0.75, 0.75, 0.6875, 0.75, 0.6875, 0.75, 0.75, 0.75, 0.6778, 0.75, 0.6875, 0.6875, 0.6875, 0.6875, 0.6778, 0.6935, 0.5701, 0.6875, 0.5701, 0.6875, 0.5625, 0.75, 0.5625, 0.75, 0.5701, 0.744, 0.5701, 0.625, 0.4375, 0.625, 0.4375, 0.625, 0.5, 0.375, 0.5, 0.625, 0.0625, 0.625, 0.0625, 0.625, 0.1875, 0.625, 0.1875, 0.6345, 0.6875, 0.625, 0.6875, 0.625, 0.5625, 0.6325, 0.5656, 0.1562, 0.5625, 0.3594, 0.5625, 0.3594, 0.6875, 0.1562, 0.6875, 0.1562, 0.5625, 0.1562, 0.6875, 0.125, 0.6875, 0.125, 0.5625, 0.375, 0.7656, 0.625, 0.8125, 0.625, 0.875, 0.375, 0.9688, 0.625, 0.1875, 0.625, 0.0625, 0.625, 0.0625, 0.625, 0.1875, 0.75, 0.75, 0.75, 0.6875, 0.75, 0.6875, 0.75, 0.75, 0.625, 0.25, 0.625, 0.1875, 0.625, 0.1875, 0.625, 0.25, 0.625, 1.0, 0.625, 0.875, 0.625, 0.875, 0.625, 1.0, 0.625, 0.375, 0.625, 0.25, 0.625, 0.25, 0.625, 0.375, 0.75, 0.5625, 0.75, 0.5, 0.75, 0.5, 0.75, 0.5625, 0.625, 0.0625, 0.625, 0.0, 0.625, 0.0, 0.625, 0.0625, 0.625, 0.75, 0.625, 0.6875, 0.625, 0.6875, 0.625, 0.75, 0.6875, 0.5, 0.6875, 0.5625, 0.6875, 0.5625, 0.6875, 0.5, 0.6875, 0.5625, 0.6875, 0.5625, 0.6875, 0.5701, 0.6875, 0.5701, 0.6875, 0.6875, 0.6875, 0.6875, 0.6875, 0.6778, 0.6875, 0.6778, 0.75, 0.6778, 0.75, 0.6875, 0.75, 0.6875, 0.75, 0.6778, 0.75, 0.5701, 0.75, 0.5625, 0.75, 0.5625, 0.75, 0.5701, 0.375, 0.5, 0.375, 0.4844, 0.625, 0.4375, 0.625, 0.75, 0.625, 0.8125, 0.625, 0.8125, 0.375, 0.75, 0.75, 0.6875, 0.0, 0.0, 0.75, 0.75, 0.6875, 0.6875, 0.6875, 0.75, 0.6875, 0.75, 0.6875, 0.6875, 0.6875, 0.5625, 0.6875, 0.5701, 0.6842, 0.5625, 0.6875, 0.6778, 0.6875, 0.6875, 0.6841, 0.6778, 0.625, 0.5, 0.625, 0.4375, 0.625, 0.4375, 0.625, 0.5, 0.625, 0.5625, 0.625, 0.5, 0.625, 0.5, 0.625, 0.5625, 0.375, 0.0, 0.375, 0.07979, 0.625, 0.07979, 0.625, 0.0, 0.625, 0.75, 0.625, 0.6702, 0.375, 0.6702, 0.375, 0.75, 0.375, 0.75, 0.375, 1.0, 0.375, 1.0, 0.375, 0.75, 0.4937, 0.002569, 0.5625, 0.002569, 0.5625, 0.1839, 0.4937, 0.1839, 0.6574, 0.75, 0.625, 0.75, 0.875, 0.75, 0.8428, 0.7425, 0.125, 0.75, 0.375, 0.0, 0.4935, 0.9976, 0.3004, 0.8689, 0.6875, 0.5701, 0.6875, 0.5701, 0.4971, 0.009891, 0.5003, 0.01937, 0.5647, 0.01176, 0.5621, 0.0, 0.375, 0.0, 0.6875, 0.6778, 0.3282, 0.7191, 0.3612, 0.75, 0.375, 0.7473, 0.6875, 0.5701, 0.3125, 0.5391, 0.3125, 0.5391, 0.6875, 0.5701, 0.375, 0.4375, 0.375, 0.4375, 0.375, 0.4862, 0.375, 0.4663, 0.375, 0.875, 0.375, 0.9724, 0.375, 0.9348, 0.375, 0.875, 0.375, 0.2776, 0.375, 0.2776, 0.375, 0.375, 0.375, 0.3673, 0.375, 0.7638, 0.375, 0.7638, 0.375, 0.8125, 0.375, 0.8079, 0.6875, 0.5625, 0.6857, 0.5335, 0.6875, 0.5, 0.7534, 0.5335, 0.25, 0.5, 0.25, 0.5391, 0.7563, 0.5625, 0.3125, 0.7109, 0.3125, 0.7264, 0.3125, 0.75, 0.3125, 0.75, 0.3125, 0.5391, 0.3125, 0.5, 0.3125, 0.5, 0.3125, 0.5391, 0.375, 0.5027, 0.375, 0.7473, 0.375, 0.7473, 0.375, 0.5027, 0.375, 0.001862, 0.375, 0.0, 0.375, 0.0, 0.375, 0.002679, 0.375, 0.7473, 0.375, 0.7638, 0.375, 0.7556, 0.375, 0.7473, 0.375, 0.2473, 0.375, 0.2473, 0.375, 0.2776, 0.375, 0.264, 0.375, 0.4862, 0.375, 0.4862, 0.375, 0.5027, 0.375, 0.5001, 0.375, 0.002679, 0.375, 0.002679, 0.375, 0.2473, 0.375, 0.2473, 0.7563, 0.6875, 0.0, 0.0, 0.75, 0.6875, 0.0, 0.0, 0.7563, 0.6875, 0.375, 0.875, 0.25, 0.7109, 0.375, 0.875, 0.7563, 0.6875, 0.625, 0.6244, 0.625, 0.6464, 0.7563, 0.6875, 0.75, 0.5028, 0.7534, 0.5335, 0.75, 0.5625, 0.8556, 0.7143, 0.875, 0.75, 0.75, 0.75, 0.757, 0.7144, 0.75, 0.5625, 0.7534, 0.5335, 0.7563, 0.5625, 0.6856, 0.7144, 0.6841, 0.6875, 0.6875, 0.6875, 0.634, 0.7479, 0.6356, 0.7475, 0.75, 0.5625, 0.7563, 0.5625, 0.3403, 0.5246, 0.375, 0.5027, 0.3612, 0.5, 0.2245, 0.5341, 0.25, 0.5391, 0.25, 0.5, 0.1526, 0.5, 0.125, 0.5027, 0.125, 0.7473, 0.1526, 0.75, 0.25, 0.75, 0.25, 0.7109, 0.2245, 0.7163, 0.4937, 0.1839, 0.0, 0.0, 0.4869, 0.0, 0.4937, 0.002569, 0.375, 0.7473, 0.375, 0.5027, 0.3403, 0.5246, 0.3403, 0.7257, 0.2245, 0.7163, 0.001812, 0.005781, 0.001811, 0.00431, 0.2245, 0.5341, 0.2245, 0.7163, 0.25, 0.7109, 0.002017, 0.005737, 0.001812, 0.005781, 0.625, 0.6244, 0.75, 0.6778, 0.625, 0.6464, 0.634, 0.7479, 0.25, 0.5391, 0.6356, 0.7475, 0.625, 0.6464, 0.75, 0.6778, 0.01608, 0.01453, 0.005043, 0.005216, 0.25, 0.5391, 0.002017, 0.00435, 0.01608, 0.01222, 0.75, 0.5701, 0.6356, 0.7475, 0.25, 0.5391, 0.75, 0.5701, 0.75, 0.6778, 0.625, 0.6464, 0.75, 0.6778, 0.75, 0.6778, 0.75, 0.6778, 0.006811, 0.006155, 0.01608, 0.01453, 0.0008113, 0.0009735, 0.625, 0.75, 0.75, 0.5701, 0.75, 0.5701, 0.006811, 0.005177, 0.0004868, 0.0009736, 0.006811, 0.006155, 0.75, 0.6778, 0.625, 0.7483, 0.375, 0.75, 0.25, 0.5391, 0.2245, 0.5341, 0.001811, 0.00431, 0.002017, 0.00435, 0.744, 0.5701, 0.75, 0.5701, 0.625, 0.75, 0.75, 0.5701, 0.01608, 0.01222, 0.006811, 0.005177, 0.75, 0.5701, 0.625, 0.6702, 0.625, 0.75, 0.0008113, 0.0009736, 0.1824, 0.1956, 0.375, 0.6702, 0.625, 0.6702, 0.1824, 0.1956, 0.1094, 0.1956, 0.3004, 0.8689, 0.5298, 0.9181, 0.5625, 0.8437, 0.125, 0.75, 0.3125, 0.7109, 0.375, 0.8125, 0.3282, 0.7191, 0.375, 0.4375, 0.0, 0.0, 0.3403, 0.5246, 0.6875, 0.6778, 0.3125, 0.7264, 0.3125, 0.7109, 0.6875, 0.6778, 0.6875, 0.6778, 0.5667, 0.02303, 0.5647, 0.01176, 0.6875, 0.6778, 0.3282, 0.7191, 0.5592, 0.01005, 0.5547, 0.0, 0.0, 0.0, 0.4941, 0.0, 0.4971, 0.009891, 0.6875, 0.5701, 0.625, 0.0, 0.3125, 0.5391, 0.6875, 0.5701, 0.5003, 0.01937, 0.4912, 0.00745, 0.0, 0.0, 0.5547, 0.0, 0.5667, 0.02303, 0.6875, 0.6778, 0.6875, 0.6778, 0.375, 0.0, 0.6875, 0.6778, 0.6875, 0.5701, 0.6875, 0.5701, 0.625, 0.0, 0.8428, 0.7425, 0.875, 0.75, 0.6875, 0.5701, 0.375, 0.0, 0.375, 0.75, 0.6875, 0.6778, 0.75, 0.6778, 0.6875, 0.6778, 0.375, 0.75, 0.3282, 0.7191, 0.375, 0.8125, 0.3612, 0.75, 0.3403, 0.5246, 0.3612, 0.5, 0.375, 0.4375, 0.0004866, 0.0009732, 0.0004868, 0.0009735, 0.1094, 0.1956, 0.0, 0.0, 0.0, 0.0, 0.0, 0.0, 0.002017, 0.00435, 0.001811, 0.00431, 0.0, 0.0, 0.0008113, 0.0009736, 0.006811, 0.005177, 0.01608, 0.01222, 0.001811, 0.00431, 0.001812, 0.005781, 0.1094, 0.1956, 0.1824, 0.1956, 0.375, 0.6702, 0.1094, 0.1956, 0.0004868, 0.0009735, 0.375, 0.75, 0.4941, 0.9976, 0.4941, 0.9976, 0.5626, 0.5175, 0.4937, 1.0, 0.4937, 1.0, 0.4937, 1.0, 0.4937, 1.0, 0.4937, 1.0, 0.3004, 0.8689, 0.4935, 0.9976, 0.4935, 0.9976, 0.4937, 1.0, 0.5298, 0.9181, 0.3004, 0.8689, 0.4937, 1.0, 0.4937, 1.0, 0.625, 0.07979, 0.5626, 0.5175, 0.4941, 0.9976, 0.625, 0.0, 0.375, 0.6875, 0.3594, 0.6875, 0.3594, 0.5625, 0.375, 0.5625, 1.0, 0.5, 0.9688, 0.5, 0.9688, 0.5852, 1.0, 0.5852, 0.9688, 0.5, 0.9375, 0.5, 0.9375, 0.5852, 0.9688, 0.5852, 0.9375, 0.5, 0.9062, 0.5, 0.9062, 0.5852, 0.9375, 0.5852, 0.9062, 0.5, 0.875, 0.5, 0.875, 0.5852, 0.9062, 0.5852, 0.875, 0.5, 0.8438, 0.5, 0.8438, 0.5852, 0.875, 0.5852, 0.8438, 0.5, 0.8125, 0.5, 0.8125, 0.5852, 0.8438, 0.5852, 0.8125, 0.5, 0.7812, 0.5, 0.7812, 0.5852, 0.8125, 0.5852, 0.7812, 0.5, 0.75, 0.5, 0.75, 0.5852, 0.7812, 0.5852, 0.75, 0.5, 0.7188, 0.5, 0.7188, 0.5852, 0.75, 0.5852, 0.7188, 0.5, 0.6875, 0.5, 0.6875, 0.5852, 0.7188, 0.5852, 0.6875, 0.5, 0.6562, 0.5, 0.6562, 0.5852, 0.6875, 0.5852, 0.6562, 0.5, 0.625, 0.5, 0.625, 0.5852, 0.6562, 0.5852, 0.625, 0.5, 0.5938, 0.5, 0.5938, 0.5852, 0.625, 0.5852, 0.5938, 0.5, 0.5625, 0.5, 0.5625, 0.5852, 0.5938, 0.5852, 0.5625, 0.5, 0.5312, 0.5, 0.5312, 0.5852, 0.5625, 0.5852, 0.5312, 0.5, 0.5, 0.5, 0.5, 0.5852, 0.5312, 0.5852, 0.5, 0.5, 0.4688, 0.5, 0.4688, 0.5852, 0.5, 0.5852, 0.4688, 0.5, 0.4375, 0.5, 0.4375, 0.5852, 0.4688, 0.5852, 0.4375, 0.5, 0.4062, 0.5, 0.4062, 0.5852, 0.4375, 0.5852, 0.4062, 0.5, 0.375, 0.5, 0.375, 0.5852, 0.4062, 0.5852, 0.375, 0.5, 0.3438, 0.5, 0.3438, 0.5852, 0.375, 0.5852, 0.3438, 0.5, 0.3125, 0.5, 0.3125, 0.5852, 0.3438, 0.5852, 0.3125, 0.5, 0.2812, 0.5, 0.2812, 0.5852, 0.3125, 0.5852, 0.2812, 0.5, 0.25, 0.5, 0.25, 0.5852, 0.2812, 0.5852, 0.25, 0.5, 0.2188, 0.5, 0.2188, 0.5852, 0.25, 0.5852, 0.2188, 0.5, 0.1875, 0.5, 0.1875, 0.5852, 0.2188, 0.5852, 0.1875, 0.5, 0.1562, 0.5, 0.1562, 0.5852, 0.1875, 0.5852, 0.1562, 0.5, 0.125, 0.5, 0.125, 0.5852, 0.1562, 0.5852, 0.125, 0.5, 0.09375, 0.5, 0.09375, 0.5852, 0.125, 0.5852, 0.09375, 0.5, 0.0625, 0.5, 0.0625, 0.5852, 0.09375, 0.5852, 0.0625, 0.5, 0.03125, 0.5, 0.03125, 0.5852, 0.0625, 0.5852, 0.03125, 0.5, 0.0, 0.5, 0.0, 0.5852, 0.03125, 0.5852, 0.9717, 0.1582, 0.9854, 0.2032, 0.99, 0.25, 0.9854, 0.2968, 0.9717, 0.3418, 0.9496, 0.3833, 0.9197, 0.4197, 0.8833, 0.4496, 0.8418, 0.4717, 0.7032, 0.4854, 0.75, 0.49, 0.7032, 0.4854, 0.8418, 0.4717, 0.8833, 0.4496, 0.9197, 0.4197, 0.9496, 0.3833, 0.9717, 0.3418, 0.9854, 0.2968, 0.99, 0.25, 0.9854, 0.2032, 0.9717, 0.1582, 0.9496, 0.1167, 0.9197, 0.08029, 0.8833, 0.05045, 0.8418, 0.02827, 0.7968, 0.01461, 0.75, 0.01, 0.7968, 0.01461, 0.8418, 0.02827, 0.8833, 0.05045, 0.9197, 0.08029, 0.9496, 0.1167, 0.9688, 0.919, 0.9688, 1.0, 1.0, 1.0, 1.0, 0.919, 0.9375, 0.919, 0.9375, 1.0, 0.9688, 1.0, 0.9688, 0.919, 0.9062, 0.919, 0.9062, 1.0, 0.9375, 1.0, 0.9375, 0.919, 0.875, 0.919, 0.875, 1.0, 0.9062, 1.0, 0.9062, 0.919, 0.8438, 0.919, 0.8438, 1.0, 0.875, 1.0, 0.875, 0.919, 0.8125, 0.919, 0.8125, 1.0, 0.8438, 1.0, 0.8438, 0.919, 0.7812, 0.919, 0.7812, 1.0, 0.8125, 1.0, 0.8125, 0.919, 0.75, 0.919, 0.75, 1.0, 0.7812, 1.0, 0.7812, 0.919, 0.7188, 0.919, 0.7188, 1.0, 0.75, 1.0, 0.75, 0.919, 0.6875, 0.919, 0.6875, 1.0, 0.7188, 1.0, 0.7188, 0.919, 0.6562, 0.919, 0.6562, 1.0, 0.6875, 1.0, 0.6875, 0.919, 0.625, 0.919, 0.625, 1.0, 0.6562, 1.0, 0.6562, 0.919, 0.5938, 0.919, 0.5938, 1.0, 0.625, 1.0, 0.625, 0.919, 0.5625, 0.919, 0.5625, 1.0, 0.5938, 1.0, 0.5938, 0.919, 0.5312, 0.919, 0.5312, 1.0, 0.5625, 1.0, 0.5625, 0.919, 0.5, 0.919, 0.5, 1.0, 0.5312, 1.0, 0.5312, 0.919, 0.4688, 0.919, 0.4688, 1.0, 0.5, 1.0, 0.5, 0.919, 0.4375, 0.919, 0.4375, 1.0, 0.4688, 1.0, 0.4688, 0.919, 0.4062, 0.919, 0.4062, 1.0, 0.4375, 1.0, 0.4375, 0.919, 0.375, 0.919, 0.375, 1.0, 0.4062, 1.0, 0.4062, 0.919, 0.3438, 0.919, 0.3438, 1.0, 0.375, 1.0, 0.375, 0.919, 0.3125, 0.919, 0.3125, 1.0, 0.3438, 1.0, 0.3438, 0.919, 0.2812, 0.919, 0.2812, 1.0, 0.3125, 1.0, 0.3125, 0.919, 0.25, 0.919, 0.25, 1.0, 0.2812, 1.0, 0.2812, 0.919, 0.2188, 0.919, 0.2188, 1.0, 0.25, 1.0, 0.25, 0.919, 0.1875, 0.919, 0.1875, 1.0, 0.2188, 1.0, 0.2188, 0.919, 0.1562, 0.919, 0.1562, 1.0, 0.1875, 1.0, 0.1875, 0.919, 0.125, 0.919, 0.125, 1.0, 0.1562, 1.0, 0.1562, 0.919, 0.09375, 0.919, 0.09375, 1.0, 0.125, 1.0, 0.125, 0.919, 0.0625, 0.919, 0.0625, 1.0, 0.09375, 1.0, 0.09375, 0.919, 0.3418, 0.4717, 0.2968, 0.4854, 0.25, 0.49, 0.2968, 0.4854, 0.3418, 0.4717, 0.1167, 0.4496, 0.08029, 0.4197, 0.05045, 0.3833, 0.02827, 0.3418, 0.01461, 0.2968, 0.01, 0.25, 0.01461, 0.2032, 0.02827, 0.1582, 0.05045, 0.1167, 0.08029, 0.08029, 0.1167, 0.05045, 0.1582, 0.02827, 0.2032, 0.01461, 0.25, 0.01, 0.2032, 0.01461, 0.1582, 0.02827, 0.1167, 0.05045, 0.08029, 0.08029, 0.05045, 0.1167, 0.02827, 0.1582, 0.01461, 0.2032, 0.01, 0.25, 0.01461, 0.2968, 0.02827, 0.3418, 0.05045, 0.3833, 0.08029, 0.4197, 0.1167, 0.4496, 0.03125, 0.919, 0.03125, 1.0, 0.0625, 1.0, 0.0625, 0.919, 0.0, 0.919, 0.0, 1.0, 0.03125, 1.0, 0.03125, 0.919, 1.0, 0.5, 0.9688, 0.5, 0.9688, 0.5852, 1.0, 0.5852, 0.9688, 0.5, 0.9375, 0.5, 0.9375, 0.5852, 0.9688, 0.5852, 0.9375, 0.5, 0.9062, 0.5, 0.9062, 0.5852, 0.9375, 0.5852, 0.9062, 0.5, 0.875, 0.5, 0.875, 0.5852, 0.9062, 0.5852, 0.875, 0.5, 0.8438, 0.5, 0.8438, 0.5852, 0.875, 0.5852, 0.8438, 0.5, 0.8125, 0.5, 0.8125, 0.5852, 0.8438, 0.5852, 0.8125, 0.5, 0.7812, 0.5, 0.7812, 0.5852, 0.8125, 0.5852, 0.7812, 0.5, 0.75, 0.5, 0.75, 0.5852, 0.7812, 0.5852, 0.75, 0.5, 0.7188, 0.5, 0.7188, 0.5852, 0.75, 0.5852, 0.7188, 0.5, 0.6875, 0.5, 0.6875, 0.5852, 0.7188, 0.5852, 0.6875, 0.5, 0.6562, 0.5, 0.6562, 0.5852, 0.6875, 0.5852, 0.6562, 0.5, 0.625, 0.5, 0.625, 0.5852, 0.6562, 0.5852, 0.625, 0.5, 0.5938, 0.5, 0.5938, 0.5852, 0.625, 0.5852, 0.5938, 0.5, 0.5625, 0.5, 0.5625, 0.5852, 0.5938, 0.5852, 0.5625, 0.5, 0.5312, 0.5, 0.5312, 0.5852, 0.5625, 0.5852, 0.5312, 0.5, 0.5, 0.5, 0.5, 0.5852, 0.5312, 0.5852, 0.5, 0.5, 0.4688, 0.5, 0.4688, 0.5852, 0.5, 0.5852, 0.4688, 0.5, 0.4375, 0.5, 0.4375, 0.5852, 0.4688, 0.5852, 0.4375, 0.5, 0.4062, 0.5, 0.4062, 0.5852, 0.4375, 0.5852, 0.4062, 0.5, 0.375, 0.5, 0.375, 0.5852, 0.4062, 0.5852, 0.375, 0.5, 0.3438, 0.5, 0.3438, 0.5852, 0.375, 0.5852, 0.3438, 0.5, 0.3125, 0.5, 0.3125, 0.5852, 0.3438, 0.5852, 0.3125, 0.5, 0.2812, 0.5, 0.2812, 0.5852, 0.3125, 0.5852, 0.2812, 0.5, 0.25, 0.5, 0.25, 0.5852, 0.2812, 0.5852, 0.25, 0.5, 0.2188, 0.5, 0.2188, 0.5852, 0.25, 0.5852, 0.2188, 0.5, 0.1875, 0.5, 0.1875, 0.5852, 0.2188, 0.5852, 0.1875, 0.5, 0.1562, 0.5, 0.1562, 0.5852, 0.1875, 0.5852, 0.1562, 0.5, 0.125, 0.5, 0.125, 0.5852, 0.1562, 0.5852, 0.125, 0.5, 0.09375, 0.5, 0.09375, 0.5852, 0.125, 0.5852, 0.09375, 0.5, 0.0625, 0.5, 0.0625, 0.5852, 0.09375, 0.5852, 0.0625, 0.5, 0.03125, 0.5, 0.03125, 0.5852, 0.0625, 0.5852, 0.03125, 0.5, 0.0, 0.5, 0.0, 0.5852, 0.03125, 0.5852, 0.9717, 0.1582, 0.9854, 0.2032, 0.99, 0.25, 0.9854, 0.2968, 0.9717, 0.3418, 0.9496, 0.3833, 0.9197, 0.4197, 0.8833, 0.4496, 0.8418, 0.4717, 0.7032, 0.4854, 0.75, 0.49, 0.7032, 0.4854, 0.8418, 0.4717, 0.8833, 0.4496, 0.9197, 0.4197, 0.9496, 0.3833, 0.9717, 0.3418, 0.9854, 0.2968, 0.99, 0.25, 0.9854, 0.2032, 0.9717, 0.1582, 0.9496, 0.1167, 0.9197, 0.08029, 0.8833, 0.05045, 0.8418, 0.02827, 0.7968, 0.01461, 0.75, 0.01, 0.7968, 0.01461, 0.8418, 0.02827, 0.8833, 0.05045, 0.9197, 0.08029, 0.9496, 0.1167, 0.9688, 0.919, 0.9688, 1.0, 1.0, 1.0, 1.0, 0.919, 0.9375, 0.919, 0.9375, 1.0, 0.9688, 1.0, 0.9688, 0.919, 0.9062, 0.919, 0.9062, 1.0, 0.9375, 1.0, 0.9375, 0.919, 0.875, 0.919, 0.875, 1.0, 0.9062, 1.0, 0.9062, 0.919, 0.8438, 0.919, 0.8438, 1.0, 0.875, 1.0, 0.875, 0.919, 0.8125, 0.919, 0.8125, 1.0, 0.8438, 1.0, 0.8438, 0.919, 0.7812, 0.919, 0.7812, 1.0, 0.8125, 1.0, 0.8125, 0.919, 0.75, 0.919, 0.75, 1.0, 0.7812, 1.0, 0.7812, 0.919, 0.7188, 0.919, 0.7188, 1.0, 0.75, 1.0, 0.75, 0.919, 0.6875, 0.919, 0.6875, 1.0, 0.7188, 1.0, 0.7188, 0.919, 0.6562, 1.0, 0.6875, 1.0, 0.6875, 0.919, 0.6562, 0.919, 0.625, 0.919, 0.625, 1.0, 0.6562, 1.0, 0.6562, 0.919, 0.5938, 0.919, 0.5938, 1.0, 0.625, 1.0, 0.625, 0.919, 0.5625, 0.919, 0.5625, 1.0, 0.5938, 1.0, 0.5938, 0.919, 0.5312, 0.919, 0.5312, 1.0, 0.5625, 1.0, 0.5625, 0.919, 0.5, 0.919, 0.5, 1.0, 0.5312, 1.0, 0.5312, 0.919, 0.4688, 0.919, 0.4688, 1.0, 0.5, 1.0, 0.5, 0.919, 0.4375, 0.919, 0.4375, 1.0, 0.4688, 1.0, 0.4688, 0.919, 0.4062, 0.919, 0.4062, 1.0, 0.4375, 1.0, 0.4375, 0.919, 0.375, 0.919, 0.375, 1.0, 0.4062, 1.0, 0.4062, 0.919, 0.3438, 0.919, 0.3438, 1.0, 0.375, 1.0, 0.375, 0.919, 0.3125, 0.919, 0.3125, 1.0, 0.3438, 1.0, 0.3438, 0.919, 0.2812, 1.0, 0.3125, 1.0, 0.3125, 0.919, 0.2812, 0.919, 0.25, 0.919, 0.25, 1.0, 0.2812, 1.0, 0.2812, 0.919, 0.2188, 0.919, 0.2188, 1.0, 0.25, 1.0, 0.25, 0.919, 0.1875, 0.919, 0.1875, 1.0, 0.2188, 1.0, 0.2188, 0.919, 0.1562, 0.919, 0.1562, 1.0, 0.1875, 1.0, 0.1875, 0.919, 0.125, 0.919, 0.125, 1.0, 0.1562, 1.0, 0.1562, 0.919, 0.09375, 0.919, 0.09375, 1.0, 0.125, 1.0, 0.125, 0.919, 0.0625, 0.919, 0.0625, 1.0, 0.09375, 1.0, 0.09375, 0.919, 0.25, 0.49, 0.2968, 0.4854, 0.3418, 0.4717, 0.1167, 0.4496, 0.08029, 0.4197, 0.05045, 0.3833, 0.02827, 0.3418, 0.01461, 0.2968, 0.01, 0.25, 0.01461, 0.2032, 0.02827, 0.1582, 0.05045, 0.1167, 0.08029, 0.08029, 0.1167, 0.05045, 0.1582, 0.02827, 0.2032, 0.01461, 0.25, 0.01, 0.2032, 0.01461, 0.1582, 0.02827, 0.1167, 0.05045, 0.08029, 0.08029, 0.05045, 0.1167, 0.02827, 0.1582, 0.01461, 0.2032, 0.01, 0.25, 0.01461, 0.2968, 0.02827, 0.3418, 0.05045, 0.3833, 0.08029, 0.4197, 0.1167, 0.4496, 0.3418, 0.4717, 0.2968, 0.4854, 0.03125, 0.919, 0.03125, 1.0, 0.0625, 1.0, 0.0625, 0.919, 0.0, 0.919, 0.0, 1.0, 0.03125, 1.0, 0.03125, 0.919])
me_cube_010.update()

# ---- objects
ob_pad = bpy.data.objects.new('pad', me_cube_010)

# ---- transforms, parenting, visibility, modifiers, constraints
ob_pad.location = (0.0, 0.0, 34.9)
ob_pad.rotation_euler = (1.571, -0.0, 0.0)
ob_pad.scale = (85.0, 5.0, 3.0)

# ---- collection membership
col_collection.objects.link(ob_pad)

# ---- scene / render settings (as saved in the file)
scene.frame_start = 1; scene.frame_end = 250; scene.frame_set(1)
scene.render.engine = 'BLENDER_EEVEE_NEXT'
scene.cycles.sampling_pattern = 'TABULATED_SOBOL'
scene.unit_settings.scale_length = 0.001
bpy.context.view_layer.update()

# ---- added for rendering (the .blend has no active camera and no usable light): camera, sun
cam_auto = bpy.data.cameras.new('AutoCamera')
cam_auto.lens = 50.0
cam_auto.sensor_width = 36.0
cam_auto.clip_end = 2884.03
ob_auto_camera = bpy.data.objects.new('AutoCamera', cam_auto)
scene.collection.objects.link(ob_auto_camera)
ob_auto_camera.location = (166.392, -187.068, 166.348)
ob_auto_camera.rotation_euler = (1.09748, -7.21219e-08, 0.694738)
scene.camera = ob_auto_camera
light_auto_sun = bpy.data.lights.new('AutoSun', 'SUN')
light_auto_sun.energy = 3.0
light_auto_sun.angle = 0.0523599
ob_auto_sun = bpy.data.objects.new('AutoSun', light_auto_sun)
scene.collection.objects.link(ob_auto_sun)
ob_auto_sun.rotation_euler = (0.872665, 0.174533, 0.523599)
bpy.context.view_layer.update()
